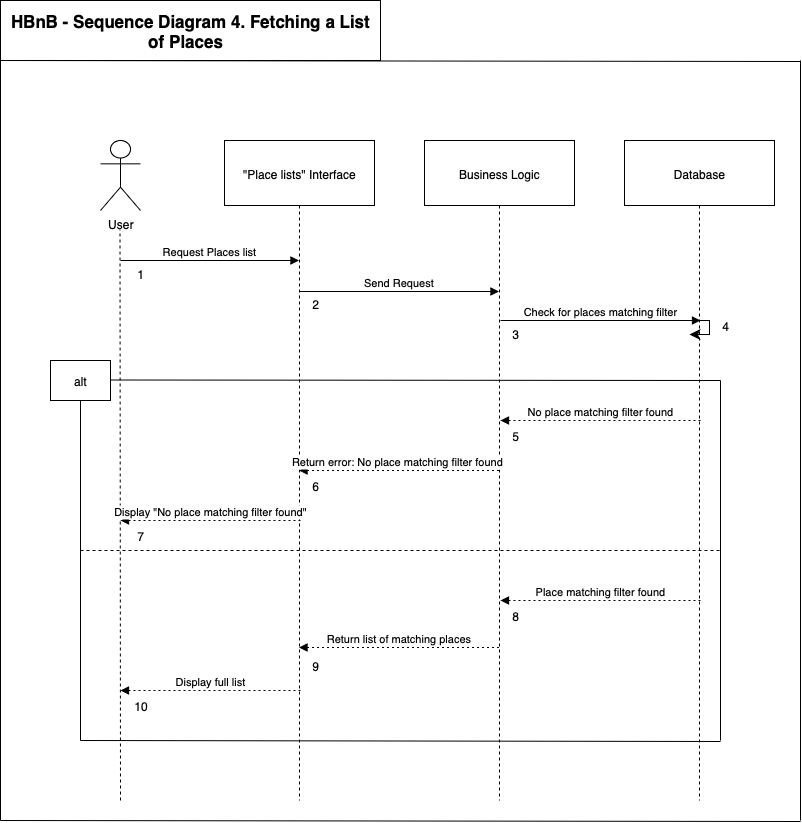

The diagram above was exported from draw.io. Its source (the exported page's mxGraphModel, read from the mxfile embedded in the PNG):
<mxGraphModel dx="831" dy="1800" grid="1" gridSize="10" guides="1" tooltips="1" connect="1" arrows="1" fold="1" page="1" pageScale="1" pageWidth="827" pageHeight="1169" math="0" shadow="0">
  <root>
    <mxCell id="0" />
    <mxCell id="1" parent="0" />
    <mxCell id="3" value="&quot;Place lists&quot; Interface" style="shape=umlLifeline;perimeter=lifelinePerimeter;whiteSpace=wrap;container=1;dropTarget=0;collapsible=0;recursiveResize=0;outlineConnect=0;portConstraint=eastwest;newEdgeStyle={&quot;edgeStyle&quot;:&quot;elbowEdgeStyle&quot;,&quot;elbow&quot;:&quot;vertical&quot;,&quot;curved&quot;:0,&quot;rounded&quot;:0};size=65;" parent="1" vertex="1">
      <mxGeometry x="224" width="150" height="660" as="geometry" />
    </mxCell>
    <mxCell id="4" value="Business Logic" style="shape=umlLifeline;perimeter=lifelinePerimeter;whiteSpace=wrap;container=1;dropTarget=0;collapsible=0;recursiveResize=0;outlineConnect=0;portConstraint=eastwest;newEdgeStyle={&quot;edgeStyle&quot;:&quot;elbowEdgeStyle&quot;,&quot;elbow&quot;:&quot;vertical&quot;,&quot;curved&quot;:0,&quot;rounded&quot;:0};size=65;" parent="1" vertex="1">
      <mxGeometry x="424" width="150" height="660" as="geometry" />
    </mxCell>
    <mxCell id="5" value="Database" style="shape=umlLifeline;perimeter=lifelinePerimeter;whiteSpace=wrap;container=1;dropTarget=0;collapsible=0;recursiveResize=0;outlineConnect=0;portConstraint=eastwest;newEdgeStyle={&quot;edgeStyle&quot;:&quot;elbowEdgeStyle&quot;,&quot;elbow&quot;:&quot;vertical&quot;,&quot;curved&quot;:0,&quot;rounded&quot;:0};size=65;" parent="1" vertex="1">
      <mxGeometry x="624" width="150" height="660" as="geometry" />
    </mxCell>
    <mxCell id="11" value="Request Places list" style="verticalAlign=bottom;edgeStyle=elbowEdgeStyle;elbow=vertical;curved=0;rounded=0;endArrow=block;" parent="1" edge="1">
      <mxGeometry relative="1" as="geometry">
        <Array as="points">
          <mxPoint x="196" y="120" />
        </Array>
        <mxPoint x="120" y="120" as="sourcePoint" />
        <mxPoint x="298.5" y="120" as="targetPoint" />
      </mxGeometry>
    </mxCell>
    <mxCell id="12" value="Send Request" style="verticalAlign=bottom;edgeStyle=elbowEdgeStyle;elbow=vertical;curved=0;rounded=0;endArrow=block;" parent="1" source="3" target="4" edge="1">
      <mxGeometry relative="1" as="geometry">
        <Array as="points">
          <mxPoint x="408" y="151" />
        </Array>
      </mxGeometry>
    </mxCell>
    <mxCell id="13" value="Return error: No place matching filter found " style="verticalAlign=bottom;edgeStyle=elbowEdgeStyle;elbow=horizontal;curved=0;rounded=0;dashed=1;dashPattern=2 3;endArrow=block;" parent="1" edge="1">
      <mxGeometry relative="1" as="geometry">
        <Array as="points">
          <mxPoint x="411" y="350" />
        </Array>
        <mxPoint x="498.5" y="330" as="sourcePoint" />
        <mxPoint x="298.5" y="330" as="targetPoint" />
      </mxGeometry>
    </mxCell>
    <mxCell id="19" value="Return list of matching places" style="verticalAlign=bottom;edgeStyle=elbowEdgeStyle;elbow=vertical;curved=0;rounded=0;dashed=1;dashPattern=2 3;endArrow=block;" parent="1" source="4" target="3" edge="1">
      <mxGeometry relative="1" as="geometry">
        <Array as="points">
          <mxPoint x="411" y="507" />
        </Array>
      </mxGeometry>
    </mxCell>
    <mxCell id="TnPqs_uNXcUxfYLE-vX_-26" value="User" style="shape=umlActor;verticalLabelPosition=bottom;verticalAlign=top;html=1;outlineConnect=0;" vertex="1" parent="1">
      <mxGeometry x="100" width="40" height="70" as="geometry" />
    </mxCell>
    <mxCell id="TnPqs_uNXcUxfYLE-vX_-27" value="" style="endArrow=none;dashed=1;html=1;rounded=0;" edge="1" parent="1">
      <mxGeometry width="50" height="50" relative="1" as="geometry">
        <mxPoint x="120" y="660" as="sourcePoint" />
        <mxPoint x="119.5" y="89" as="targetPoint" />
      </mxGeometry>
    </mxCell>
    <mxCell id="TnPqs_uNXcUxfYLE-vX_-28" value="Check for places matching filter" style="verticalAlign=bottom;edgeStyle=elbowEdgeStyle;elbow=vertical;curved=0;rounded=0;endArrow=block;" edge="1" parent="1">
      <mxGeometry relative="1" as="geometry">
        <Array as="points">
          <mxPoint x="609" y="180" />
        </Array>
        <mxPoint x="500" y="180" as="sourcePoint" />
        <mxPoint x="700" y="180" as="targetPoint" />
      </mxGeometry>
    </mxCell>
    <mxCell id="TnPqs_uNXcUxfYLE-vX_-29" value="" style="edgeStyle=segmentEdgeStyle;endArrow=classic;html=1;curved=0;rounded=0;endSize=8;startSize=8;" edge="1" parent="1">
      <mxGeometry width="50" height="50" relative="1" as="geometry">
        <mxPoint x="689" y="180" as="sourcePoint" />
        <mxPoint x="689" y="194" as="targetPoint" />
        <Array as="points">
          <mxPoint x="709" y="180" />
        </Array>
      </mxGeometry>
    </mxCell>
    <mxCell id="TnPqs_uNXcUxfYLE-vX_-30" value="alt" style="rounded=0;whiteSpace=wrap;html=1;" vertex="1" parent="1">
      <mxGeometry x="50" y="220" width="60" height="40" as="geometry" />
    </mxCell>
    <mxCell id="TnPqs_uNXcUxfYLE-vX_-31" value="" style="endArrow=none;html=1;rounded=0;" edge="1" parent="1">
      <mxGeometry width="50" height="50" relative="1" as="geometry">
        <mxPoint x="110" y="239.5" as="sourcePoint" />
        <mxPoint x="720" y="240" as="targetPoint" />
      </mxGeometry>
    </mxCell>
    <mxCell id="TnPqs_uNXcUxfYLE-vX_-32" value="No place matching filter found" style="verticalAlign=bottom;edgeStyle=elbowEdgeStyle;elbow=horizontal;curved=0;rounded=0;dashed=1;dashPattern=2 3;endArrow=block;" edge="1" parent="1">
      <mxGeometry relative="1" as="geometry">
        <Array as="points">
          <mxPoint x="612.5" y="280" />
        </Array>
        <mxPoint x="700" y="280" as="sourcePoint" />
        <mxPoint x="500" y="280" as="targetPoint" />
      </mxGeometry>
    </mxCell>
    <mxCell id="TnPqs_uNXcUxfYLE-vX_-33" value="" style="endArrow=none;html=1;rounded=0;entryX=0.5;entryY=1;entryDx=0;entryDy=0;" edge="1" parent="1" target="TnPqs_uNXcUxfYLE-vX_-30">
      <mxGeometry width="50" height="50" relative="1" as="geometry">
        <mxPoint x="80" y="600" as="sourcePoint" />
        <mxPoint x="80" y="380" as="targetPoint" />
      </mxGeometry>
    </mxCell>
    <mxCell id="TnPqs_uNXcUxfYLE-vX_-34" value="" style="endArrow=none;dashed=1;html=1;rounded=0;" edge="1" parent="1">
      <mxGeometry width="50" height="50" relative="1" as="geometry">
        <mxPoint x="80" y="410" as="sourcePoint" />
        <mxPoint x="720" y="410" as="targetPoint" />
      </mxGeometry>
    </mxCell>
    <mxCell id="TnPqs_uNXcUxfYLE-vX_-35" value="" style="endArrow=none;html=1;rounded=0;" edge="1" parent="1">
      <mxGeometry width="50" height="50" relative="1" as="geometry">
        <mxPoint x="720" y="600" as="sourcePoint" />
        <mxPoint x="720" y="240" as="targetPoint" />
      </mxGeometry>
    </mxCell>
    <mxCell id="TnPqs_uNXcUxfYLE-vX_-36" value="Display &quot;No place matching filter found&quot;" style="verticalAlign=bottom;edgeStyle=elbowEdgeStyle;elbow=vertical;curved=0;rounded=0;dashed=1;dashPattern=2 3;endArrow=block;" edge="1" parent="1">
      <mxGeometry relative="1" as="geometry">
        <Array as="points">
          <mxPoint x="232" y="380" />
        </Array>
        <mxPoint x="300" y="380" as="sourcePoint" />
        <mxPoint x="120" y="380" as="targetPoint" />
      </mxGeometry>
    </mxCell>
    <mxCell id="TnPqs_uNXcUxfYLE-vX_-37" value="Place matching filter found" style="verticalAlign=bottom;edgeStyle=elbowEdgeStyle;elbow=horizontal;curved=0;rounded=0;dashed=1;dashPattern=2 3;endArrow=block;" edge="1" parent="1">
      <mxGeometry relative="1" as="geometry">
        <Array as="points">
          <mxPoint x="612.5" y="460" />
        </Array>
        <mxPoint x="700" y="460" as="sourcePoint" />
        <mxPoint x="500" y="460" as="targetPoint" />
      </mxGeometry>
    </mxCell>
    <mxCell id="TnPqs_uNXcUxfYLE-vX_-38" value="Display full list" style="verticalAlign=bottom;edgeStyle=elbowEdgeStyle;elbow=vertical;curved=0;rounded=0;dashed=1;dashPattern=2 3;endArrow=block;" edge="1" parent="1">
      <mxGeometry relative="1" as="geometry">
        <Array as="points">
          <mxPoint x="232" y="550" />
        </Array>
        <mxPoint x="300" y="550" as="sourcePoint" />
        <mxPoint x="120" y="550" as="targetPoint" />
      </mxGeometry>
    </mxCell>
    <mxCell id="TnPqs_uNXcUxfYLE-vX_-39" value="" style="endArrow=none;html=1;rounded=0;" edge="1" parent="1">
      <mxGeometry width="50" height="50" relative="1" as="geometry">
        <mxPoint x="80" y="600" as="sourcePoint" />
        <mxPoint x="720" y="601" as="targetPoint" />
      </mxGeometry>
    </mxCell>
    <mxCell id="TnPqs_uNXcUxfYLE-vX_-40" value="" style="endArrow=none;html=1;rounded=0;" edge="1" parent="1">
      <mxGeometry width="50" height="50" relative="1" as="geometry">
        <mxPoint y="680" as="sourcePoint" />
        <mxPoint y="-80" as="targetPoint" />
      </mxGeometry>
    </mxCell>
    <mxCell id="TnPqs_uNXcUxfYLE-vX_-41" value="" style="endArrow=none;html=1;rounded=0;" edge="1" parent="1">
      <mxGeometry width="50" height="50" relative="1" as="geometry">
        <mxPoint x="800" y="680" as="sourcePoint" />
        <mxPoint x="800" y="-80" as="targetPoint" />
      </mxGeometry>
    </mxCell>
    <mxCell id="TnPqs_uNXcUxfYLE-vX_-42" value="" style="endArrow=none;html=1;rounded=0;" edge="1" parent="1">
      <mxGeometry width="50" height="50" relative="1" as="geometry">
        <mxPoint y="680" as="sourcePoint" />
        <mxPoint x="800" y="681" as="targetPoint" />
      </mxGeometry>
    </mxCell>
    <mxCell id="TnPqs_uNXcUxfYLE-vX_-43" value="" style="endArrow=none;html=1;rounded=0;" edge="1" parent="1">
      <mxGeometry width="50" height="50" relative="1" as="geometry">
        <mxPoint y="-80" as="sourcePoint" />
        <mxPoint x="800" y="-79" as="targetPoint" />
      </mxGeometry>
    </mxCell>
    <mxCell id="TnPqs_uNXcUxfYLE-vX_-47" value="1" style="text;html=1;align=center;verticalAlign=middle;resizable=0;points=[];autosize=1;strokeColor=none;fillColor=none;" vertex="1" parent="1">
      <mxGeometry x="125" y="118" width="30" height="30" as="geometry" />
    </mxCell>
    <mxCell id="TnPqs_uNXcUxfYLE-vX_-48" value="2" style="text;html=1;align=center;verticalAlign=middle;resizable=0;points=[];autosize=1;strokeColor=none;fillColor=none;" vertex="1" parent="1">
      <mxGeometry x="300" y="148" width="30" height="30" as="geometry" />
    </mxCell>
    <mxCell id="TnPqs_uNXcUxfYLE-vX_-49" value="3" style="text;html=1;align=center;verticalAlign=middle;resizable=0;points=[];autosize=1;strokeColor=none;fillColor=none;" vertex="1" parent="1">
      <mxGeometry x="500" y="178" width="30" height="30" as="geometry" />
    </mxCell>
    <mxCell id="TnPqs_uNXcUxfYLE-vX_-50" value="4" style="text;html=1;align=center;verticalAlign=middle;resizable=0;points=[];autosize=1;strokeColor=none;fillColor=none;" vertex="1" parent="1">
      <mxGeometry x="710" y="170" width="30" height="30" as="geometry" />
    </mxCell>
    <mxCell id="TnPqs_uNXcUxfYLE-vX_-51" value="5" style="text;html=1;align=center;verticalAlign=middle;resizable=0;points=[];autosize=1;strokeColor=none;fillColor=none;" vertex="1" parent="1">
      <mxGeometry x="500" y="280" width="30" height="30" as="geometry" />
    </mxCell>
    <mxCell id="TnPqs_uNXcUxfYLE-vX_-52" value="6" style="text;html=1;align=center;verticalAlign=middle;resizable=0;points=[];autosize=1;strokeColor=none;fillColor=none;" vertex="1" parent="1">
      <mxGeometry x="300" y="330" width="30" height="30" as="geometry" />
    </mxCell>
    <mxCell id="TnPqs_uNXcUxfYLE-vX_-53" value="7" style="text;html=1;align=center;verticalAlign=middle;resizable=0;points=[];autosize=1;strokeColor=none;fillColor=none;" vertex="1" parent="1">
      <mxGeometry x="125" y="380" width="30" height="30" as="geometry" />
    </mxCell>
    <mxCell id="TnPqs_uNXcUxfYLE-vX_-54" value="8" style="text;html=1;align=center;verticalAlign=middle;resizable=0;points=[];autosize=1;strokeColor=none;fillColor=none;" vertex="1" parent="1">
      <mxGeometry x="500" y="460" width="30" height="30" as="geometry" />
    </mxCell>
    <mxCell id="TnPqs_uNXcUxfYLE-vX_-55" value="9" style="text;html=1;align=center;verticalAlign=middle;resizable=0;points=[];autosize=1;strokeColor=none;fillColor=none;" vertex="1" parent="1">
      <mxGeometry x="300" y="510" width="30" height="30" as="geometry" />
    </mxCell>
    <mxCell id="TnPqs_uNXcUxfYLE-vX_-56" value="10" style="text;html=1;align=center;verticalAlign=middle;resizable=0;points=[];autosize=1;strokeColor=none;fillColor=none;" vertex="1" parent="1">
      <mxGeometry x="120" y="550" width="40" height="30" as="geometry" />
    </mxCell>
    <mxCell id="TnPqs_uNXcUxfYLE-vX_-57" value="&lt;span style=&quot;font-size: 17px; font-weight: 700; white-space: nowrap;&quot;&gt;HBnB - Sequence Diagram 4. Fetching a&amp;nbsp;&lt;/span&gt;&lt;font style=&quot;font-size: 17px; font-weight: 700; white-space: nowrap;&quot; face=&quot;aktiv-grotesk, sans-serif&quot;&gt;&lt;span style=&quot;caret-color: rgb(205, 203, 204); text-wrap-mode: wrap;&quot;&gt;List of&amp;nbsp;Places&amp;nbsp;&lt;/span&gt;&lt;/font&gt;&lt;span style=&quot;font-size: 17px; font-weight: 700; white-space: nowrap;&quot;&gt;&amp;nbsp;&lt;/span&gt;" style="rounded=0;whiteSpace=wrap;html=1;" vertex="1" parent="1">
      <mxGeometry y="-140" width="380" height="60" as="geometry" />
    </mxCell>
  </root>
</mxGraphModel>